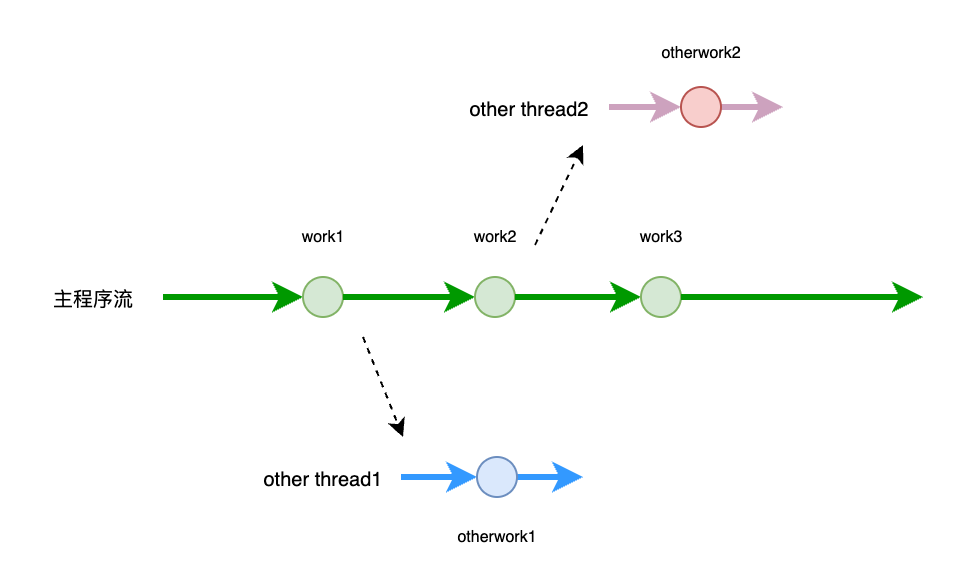

The diagram above was exported from draw.io. Its source (the exported page's mxGraphModel, read from the mxfile embedded in the PNG):
<mxGraphModel dx="1026" dy="659" grid="1" gridSize="10" guides="1" tooltips="1" connect="1" arrows="1" fold="1" page="1" pageScale="1" pageWidth="850" pageHeight="1100" math="0" shadow="0">
  <root>
    <mxCell id="0" />
    <mxCell id="1" parent="0" />
    <mxCell id="kXJkU4O5XYX7YRke7cA5-22" value="" style="endArrow=classic;html=1;rounded=0;strokeWidth=3;strokeColor=#3399FF;" parent="1" source="kXJkU4O5XYX7YRke7cA5-29" edge="1">
      <mxGeometry width="50" height="50" relative="1" as="geometry">
        <mxPoint x="307" y="660" as="sourcePoint" />
        <mxPoint x="420" y="660" as="targetPoint" />
      </mxGeometry>
    </mxCell>
    <mxCell id="kXJkU4O5XYX7YRke7cA5-23" value="" style="endArrow=classic;html=1;rounded=0;strokeWidth=3;strokeColor=#009900;" parent="1" target="kXJkU4O5XYX7YRke7cA5-24" edge="1">
      <mxGeometry width="50" height="50" relative="1" as="geometry">
        <mxPoint x="210" y="570" as="sourcePoint" />
        <mxPoint x="665" y="570" as="targetPoint" />
      </mxGeometry>
    </mxCell>
    <mxCell id="kXJkU4O5XYX7YRke7cA5-24" value="" style="ellipse;whiteSpace=wrap;html=1;aspect=fixed;fillColor=#d5e8d4;strokeColor=#82b366;" parent="1" vertex="1">
      <mxGeometry x="280" y="560" width="20" height="20" as="geometry" />
    </mxCell>
    <mxCell id="kXJkU4O5XYX7YRke7cA5-25" value="other thread1" style="text;html=1;align=center;verticalAlign=middle;resizable=0;points=[];autosize=1;strokeColor=none;fillColor=none;fontSize=10;fontStyle=0" parent="1" vertex="1">
      <mxGeometry x="250" y="645" width="80" height="30" as="geometry" />
    </mxCell>
    <mxCell id="kXJkU4O5XYX7YRke7cA5-26" value="work1" style="text;html=1;align=center;verticalAlign=middle;resizable=0;points=[];autosize=1;strokeColor=none;fillColor=none;fontSize=8;" parent="1" vertex="1">
      <mxGeometry x="270" y="530" width="40" height="20" as="geometry" />
    </mxCell>
    <mxCell id="kXJkU4O5XYX7YRke7cA5-27" value="" style="endArrow=classic;html=1;rounded=0;dashed=1;" parent="1" edge="1">
      <mxGeometry width="50" height="50" relative="1" as="geometry">
        <mxPoint x="310" y="590" as="sourcePoint" />
        <mxPoint x="330" y="640" as="targetPoint" />
      </mxGeometry>
    </mxCell>
    <mxCell id="kXJkU4O5XYX7YRke7cA5-28" value="" style="endArrow=classic;html=1;rounded=0;strokeWidth=3;strokeColor=#3399FF;" parent="1" target="kXJkU4O5XYX7YRke7cA5-29" edge="1">
      <mxGeometry width="50" height="50" relative="1" as="geometry">
        <mxPoint x="329" y="660" as="sourcePoint" />
        <mxPoint x="487" y="660" as="targetPoint" />
      </mxGeometry>
    </mxCell>
    <mxCell id="kXJkU4O5XYX7YRke7cA5-29" value="" style="ellipse;whiteSpace=wrap;html=1;aspect=fixed;fillColor=#dae8fc;strokeColor=#6c8ebf;" parent="1" vertex="1">
      <mxGeometry x="367" y="650" width="20" height="20" as="geometry" />
    </mxCell>
    <mxCell id="kXJkU4O5XYX7YRke7cA5-31" value="work2" style="text;html=1;align=center;verticalAlign=middle;resizable=0;points=[];autosize=1;strokeColor=none;fillColor=none;fontSize=8;" parent="1" vertex="1">
      <mxGeometry x="356" y="530" width="40" height="20" as="geometry" />
    </mxCell>
    <mxCell id="kXJkU4O5XYX7YRke7cA5-32" value="" style="endArrow=classic;html=1;rounded=0;strokeWidth=3;strokeColor=#009900;" parent="1" source="kXJkU4O5XYX7YRke7cA5-24" target="kXJkU4O5XYX7YRke7cA5-33" edge="1">
      <mxGeometry width="50" height="50" relative="1" as="geometry">
        <mxPoint x="300" y="570" as="sourcePoint" />
        <mxPoint x="665" y="570" as="targetPoint" />
      </mxGeometry>
    </mxCell>
    <mxCell id="kXJkU4O5XYX7YRke7cA5-33" value="" style="ellipse;whiteSpace=wrap;html=1;aspect=fixed;fillColor=#d5e8d4;strokeColor=#82b366;" parent="1" vertex="1">
      <mxGeometry x="366" y="560" width="20" height="20" as="geometry" />
    </mxCell>
    <mxCell id="kXJkU4O5XYX7YRke7cA5-34" value="otherwork2" style="text;html=1;align=center;verticalAlign=middle;resizable=0;points=[];autosize=1;strokeColor=none;fillColor=none;fontSize=8;" parent="1" vertex="1">
      <mxGeometry x="449" y="438" width="60" height="20" as="geometry" />
    </mxCell>
    <mxCell id="kXJkU4O5XYX7YRke7cA5-35" value="" style="endArrow=classic;html=1;rounded=0;strokeWidth=3;strokeColor=#009900;" parent="1" source="kXJkU4O5XYX7YRke7cA5-33" target="kXJkU4O5XYX7YRke7cA5-36" edge="1">
      <mxGeometry width="50" height="50" relative="1" as="geometry">
        <mxPoint x="420" y="570" as="sourcePoint" />
        <mxPoint x="665" y="570" as="targetPoint" />
      </mxGeometry>
    </mxCell>
    <mxCell id="kXJkU4O5XYX7YRke7cA5-36" value="" style="ellipse;whiteSpace=wrap;html=1;aspect=fixed;fillColor=#d5e8d4;strokeColor=#82b366;" parent="1" vertex="1">
      <mxGeometry x="449" y="560" width="20" height="20" as="geometry" />
    </mxCell>
    <mxCell id="kXJkU4O5XYX7YRke7cA5-37" value="otherwork1" style="text;html=1;align=center;verticalAlign=middle;resizable=0;points=[];autosize=1;strokeColor=none;fillColor=none;fontSize=8;" parent="1" vertex="1">
      <mxGeometry x="347" y="680" width="60" height="20" as="geometry" />
    </mxCell>
    <mxCell id="kXJkU4O5XYX7YRke7cA5-39" value="" style="endArrow=classic;html=1;rounded=0;strokeWidth=3;strokeColor=#009900;" parent="1" source="kXJkU4O5XYX7YRke7cA5-36" edge="1">
      <mxGeometry width="50" height="50" relative="1" as="geometry">
        <mxPoint x="490" y="570" as="sourcePoint" />
        <mxPoint x="590" y="570" as="targetPoint" />
      </mxGeometry>
    </mxCell>
    <mxCell id="kXJkU4O5XYX7YRke7cA5-44" value="主程序流" style="text;html=1;align=center;verticalAlign=middle;resizable=0;points=[];autosize=1;strokeColor=none;fillColor=none;fontSize=10;fontStyle=0" parent="1" vertex="1">
      <mxGeometry x="145" y="555" width="60" height="30" as="geometry" />
    </mxCell>
    <mxCell id="kXJkU4O5XYX7YRke7cA5-45" value="" style="endArrow=classic;html=1;rounded=0;strokeWidth=3;strokeColor=#CDA2BE;" parent="1" source="kXJkU4O5XYX7YRke7cA5-48" edge="1">
      <mxGeometry width="50" height="50" relative="1" as="geometry">
        <mxPoint x="433" y="475" as="sourcePoint" />
        <mxPoint x="520" y="475" as="targetPoint" />
      </mxGeometry>
    </mxCell>
    <mxCell id="kXJkU4O5XYX7YRke7cA5-46" value="other thread2" style="text;html=1;align=center;verticalAlign=middle;resizable=0;points=[];autosize=1;strokeColor=none;fillColor=none;fontSize=10;fontStyle=0" parent="1" vertex="1">
      <mxGeometry x="353" y="460" width="80" height="30" as="geometry" />
    </mxCell>
    <mxCell id="kXJkU4O5XYX7YRke7cA5-47" value="" style="endArrow=classic;html=1;rounded=0;strokeWidth=3;strokeColor=#CDA2BE;" parent="1" target="kXJkU4O5XYX7YRke7cA5-48" edge="1">
      <mxGeometry width="50" height="50" relative="1" as="geometry">
        <mxPoint x="433" y="475" as="sourcePoint" />
        <mxPoint x="613" y="475" as="targetPoint" />
      </mxGeometry>
    </mxCell>
    <mxCell id="kXJkU4O5XYX7YRke7cA5-48" value="" style="ellipse;whiteSpace=wrap;html=1;aspect=fixed;fillColor=#f8cecc;strokeColor=#b85450;" parent="1" vertex="1">
      <mxGeometry x="469" y="465" width="20" height="20" as="geometry" />
    </mxCell>
    <mxCell id="kXJkU4O5XYX7YRke7cA5-50" value="work3" style="text;html=1;align=center;verticalAlign=middle;resizable=0;points=[];autosize=1;strokeColor=none;fillColor=none;fontSize=8;" parent="1" vertex="1">
      <mxGeometry x="439" y="530" width="40" height="20" as="geometry" />
    </mxCell>
    <mxCell id="kXJkU4O5XYX7YRke7cA5-52" value="" style="endArrow=classic;html=1;rounded=0;dashed=1;" parent="1" edge="1">
      <mxGeometry width="50" height="50" relative="1" as="geometry">
        <mxPoint x="396" y="544" as="sourcePoint" />
        <mxPoint x="420" y="494" as="targetPoint" />
      </mxGeometry>
    </mxCell>
  </root>
</mxGraphModel>